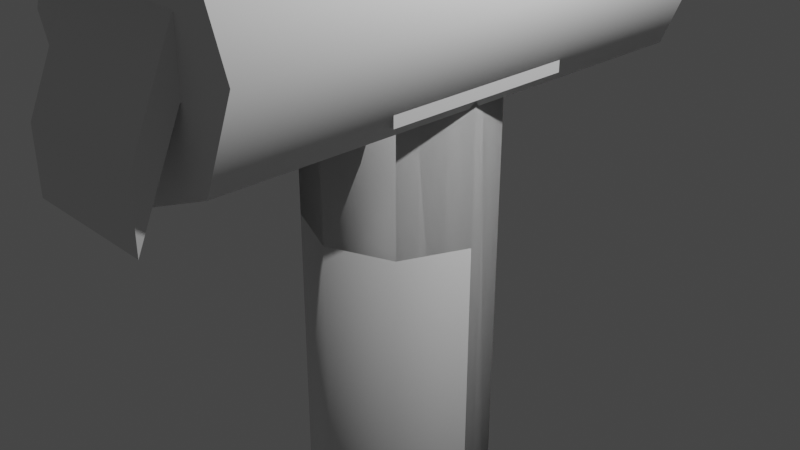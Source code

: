 # Source: herramientas.blend  (saved by Blender 3.4.6; exported with 4.5.12 LTS)
import bpy
from mathutils import Matrix  # noqa: F401  (used for matrix-valued properties, if any)

bpy.ops.wm.read_factory_settings(use_empty=True)
scene = bpy.context.scene
scene.name = 'Scene'

# ---- collections
col_collection = bpy.data.collections.new('Collection'); scene.collection.children.link(col_collection)

# ---- node groups
ng_auto_smooth = bpy.data.node_groups.new('Auto Smooth', 'GeometryNodeTree')
_s = ng_auto_smooth.interface.new_socket(name='Geometry', in_out='OUTPUT', socket_type='NodeSocketGeometry')
_s = ng_auto_smooth.interface.new_socket(name='Geometry', in_out='INPUT', socket_type='NodeSocketGeometry')
_s = ng_auto_smooth.interface.new_socket(name='Angle', in_out='INPUT', socket_type='NodeSocketFloat')
_s.subtype = 'ANGLE'
_s.min_value = 0.0
_s.max_value = 3.142
ng_auto_smooth.is_modifier = True
_N = ng_auto_smooth.nodes; _L = ng_auto_smooth.links
n0 = _N.new('NodeGroupOutput'); n0.name = 'Group Output'; n0.location = (480, -100)
n1 = _N.new('NodeGroupInput'); n1.name = 'Group Input'; n1.location = (-420, -300)
n2 = _N.new('NodeGroupInput'); n2.name = 'Group Input.001'; n2.location = (-60, -100)
n3 = _N.new('GeometryNodeSetShadeSmooth'); n3.name = 'Set Shade Smooth'; n3.location = (120, -100)
n3.domain = 'EDGE'
n4 = _N.new('GeometryNodeSetShadeSmooth'); n4.name = 'Set Shade Smooth.001'; n4.location = (300, -100)
n5 = _N.new('GeometryNodeInputMeshEdgeAngle'); n5.name = 'Edge Angle'; n5.location = (-420, -220)
n6 = _N.new('GeometryNodeInputEdgeSmooth'); n6.name = 'Is Edge Smooth'; n6.location = (-60, -160)
n7 = _N.new('GeometryNodeInputShadeSmooth'); n7.name = 'Is Face Smooth'; n7.location = (-240, -340)
n8 = _N.new('FunctionNodeBooleanMath'); n8.name = 'Boolean Math'; n8.location = (-60, -220)
n9 = _N.new('FunctionNodeCompare'); n9.name = 'Compare'; n9.location = (-240, -180)
n9.operation = 'LESS_EQUAL'
_L.new(n5.outputs[0], n9.inputs[0])
_L.new(n4.outputs[0], n0.inputs[0])
_L.new(n1.outputs[1], n9.inputs[1])
_L.new(n9.outputs[0], n8.inputs[0])
_L.new(n7.outputs[0], n8.inputs[1])
_L.new(n2.outputs[0], n3.inputs[0])
_L.new(n6.outputs[0], n3.inputs[1])
_L.new(n3.outputs[0], n4.inputs[0])
_L.new(n8.outputs[0], n3.inputs[2])
n0.is_active_output = True

# ---- world
world_world = bpy.data.worlds.new('World'); scene.world = world_world
world_world.use_nodes = True; world_world.node_tree.nodes.clear()
_N = world_world.node_tree.nodes; _L = world_world.node_tree.links
n0 = _N.new('ShaderNodeOutputWorld'); n0.name = 'World Output'; n0.location = (300, 300)
n1 = _N.new('ShaderNodeBackground'); n1.name = 'Background'; n1.location = (10, 300)
n1.inputs[0].default_value = (0.05088, 0.05088, 0.05088, 1.0)
_L.new(n1.outputs[0], n0.inputs[0])
n0.is_active_output = True
world_world.color = (0.05088, 0.05088, 0.05088)
world_world.use_sun_shadow = False
world_world.sun_shadow_jitter_overblur = 0.0

# ---- cameras
cam_camera = bpy.data.cameras.new('Camera')
cam_camera.clip_end = 100.0
cam_camera.ortho_scale = 7.314

# ---- lights
light_light = bpy.data.lights.new('Light', 'POINT')
light_light.transmission_factor = 0.0
light_light.energy = 1000.0
light_light.shadow_soft_size = 0.1
light_light.shadow_maximum_resolution = 0.006
light_light.use_absolute_resolution = True

# ---- meshes
me_cylinder_001 = bpy.data.meshes.new('Cylinder.001')
me_cylinder_001.from_pydata([(2.816e-09, 1.253, -2.865), (2.816e-09, 1.253, 2.865), (0.9744, 0.8496, -2.865), (0.9744, 0.8496, 2.865), (1.378, -0.1248, -2.865), (1.378, -0.1248, 2.865), (0.9744, -1.099, -2.865), (0.9744, -1.099, 2.865), (2.816e-09, -1.503, -2.865), (2.816e-09, -1.503, 2.865), (-0.9744, -1.099, -2.865), (-0.9744, -1.099, 2.865), (-1.378, -0.1248, -2.865), (-1.378, -0.1248, 2.865), (-0.9744, 0.8496, -2.865), (-0.9744, 0.8496, 2.865), (2.335e-08, -0.1248, -2.865), (-3.825e-08, -0.1248, 2.865), (0.0, -8.427, -1.0), (0.0, 1.399, -1.0), (0.7071, -8.427, -0.7071), (0.7071, 1.399, -0.7071), (1.0, -8.427, 3.684e-07), (1.0, 1.399, -6.114e-08), (0.7071, -8.427, 0.7071), (0.7071, 1.399, 0.7071), (0.0, -8.427, 1.0), (0.0, 1.399, 1.0), (-0.7071, -8.427, 0.7071), (-0.7071, 1.399, 0.7071), (-1.0, -8.427, 3.684e-07), (-1.0, 1.399, -6.114e-08), (-0.7071, -8.427, -0.7071), (-0.7071, 1.399, -0.7071), (1.49e-08, -8.427, 3.833e-07), (-2.98e-08, 1.399, -3.134e-08)], [], [(0, 1, 3, 2), (2, 3, 5, 4), (4, 5, 7, 6), (6, 7, 9, 8), (8, 9, 11, 10), (10, 11, 13, 12), (6, 8, 10, 16), (12, 13, 15, 14), (14, 15, 1, 0), (4, 6, 16, 2), (2, 16, 14, 0), (16, 10, 12, 14), (15, 13, 17, 1), (13, 11, 9, 17), (1, 17, 5, 3), (17, 9, 7, 5), (18, 19, 21, 20), (20, 21, 23, 22), (22, 23, 25, 24), (24, 25, 27, 26), (26, 27, 29, 28), (28, 29, 31, 30), (24, 26, 28, 34), (30, 31, 33, 32), (32, 33, 19, 18), (22, 24, 34, 20), (20, 34, 32, 18), (34, 28, 30, 32), (33, 31, 35, 19), (31, 29, 27, 35), (19, 35, 23, 21), (35, 27, 25, 23)])
me_cylinder_001.polygons.foreach_set('use_smooth', [True] * 32)
_k = set([(0, 2), (0, 14), (1, 3), (1, 15), (2, 4), (3, 5), (4, 6), (5, 7), (6, 8), (7, 9), (8, 10), (9, 11), (10, 12), (11, 13), (12, 14), (13, 15)])
me_cylinder_001.attributes.new('sharp_edge', 'BOOLEAN', 'EDGE').data.foreach_set('value', [ (min(e.vertices), max(e.vertices)) in _k for e in me_cylinder_001.edges])
_uv = me_cylinder_001.uv_layers.new(name='UVMap')
_uv.uv.foreach_set('vector', [0.3532, 0.9951, 0.3532, 0.522, 0.4403, 0.522, 0.4403, 0.9951, 0.4403, 0.9951, 0.4403, 0.522, 0.5273, 0.522, 0.5273, 0.9951, 0.5273, 0.9951, 0.5273, 0.522, 0.6144, 0.522, 0.6144, 0.9951, 0.6144, 0.9951, 0.6144, 0.522, 0.7015, 0.522, 0.7015, 0.9951, 0.004902, 0.9951, 0.004901, 0.522, 0.09198, 0.522, 0.09198, 0.9951, 0.09198, 0.9951, 0.09198, 0.522, 0.179, 0.522, 0.179, 0.9951, 0.8446, 0.7087, 0.7831, 0.6471, 0.7831, 0.5601, 0.8882, 0.6036, 0.179, 0.9951, 0.179, 0.522, 0.2661, 0.522, 0.2661, 0.9951, 0.2661, 0.9951, 0.2661, 0.522, 0.3532, 0.522, 0.3532, 0.9951, 0.9317, 0.7087, 0.8446, 0.7087, 0.8882, 0.6036, 0.9933, 0.6471, 0.9933, 0.6471, 0.8882, 0.6036, 0.9317, 0.4985, 0.9933, 0.5601, 0.8882, 0.6036, 0.7831, 0.5601, 0.8446, 0.4985, 0.9317, 0.4985, 0.9215, 0.8685, 0.8599, 0.9301, 0.8164, 0.825, 0.9215, 0.7814, 0.8599, 0.9301, 0.7729, 0.9301, 0.7113, 0.8685, 0.8164, 0.825, 0.9215, 0.7814, 0.8164, 0.825, 0.7729, 0.7198, 0.8599, 0.7198, 0.8164, 0.825, 0.7113, 0.8685, 0.7113, 0.7814, 0.7729, 0.7198, 0.0049, 0.2577, 0.8162, 0.2577, 0.8162, 0.3208, 0.0049, 0.3208, 0.0049, 0.3208, 0.8162, 0.3208, 0.8162, 0.384, 0.0049, 0.384, 0.0049, 0.384, 0.8162, 0.384, 0.8162, 0.4472, 0.0049, 0.4472, 0.0049, 0.4472, 0.8162, 0.4472, 0.8162, 0.5104, 0.0049, 0.5104, 0.0049, 0.004895, 0.8162, 0.004895, 0.8162, 0.06808, 0.0049, 0.06808, 0.0049, 0.06808, 0.8162, 0.06808, 0.8162, 0.1313, 0.0049, 0.1313, 0.9338, 0.004895, 0.9785, 0.04958, 0.9785, 0.1128, 0.9022, 0.08117, 0.0049, 0.1313, 0.8162, 0.1313, 0.8162, 0.1945, 0.0049, 0.1945, 0.0049, 0.1945, 0.8162, 0.1945, 0.8162, 0.2577, 0.0049, 0.2577, 0.8706, 0.004895, 0.9338, 0.004895, 0.9022, 0.08117, 0.8259, 0.04958, 0.8259, 0.04958, 0.9022, 0.08117, 0.8706, 0.1574, 0.8259, 0.1128, 0.9022, 0.08117, 0.9785, 0.1128, 0.9338, 0.1574, 0.8706, 0.1574, 0.9338, 0.32, 0.8706, 0.32, 0.9022, 0.2437, 0.9785, 0.2753, 0.8706, 0.32, 0.8259, 0.2753, 0.8259, 0.2122, 0.9022, 0.2437, 0.9785, 0.2753, 0.9022, 0.2437, 0.9338, 0.1675, 0.9785, 0.2122, 0.9022, 0.2437, 0.8259, 0.2122, 0.8706, 0.1675, 0.9338, 0.1675])
me_cylinder_001.update()
me_cube_001 = bpy.data.meshes.new('Cube.001')
me_cube_001.from_pydata([(-0.1285, -0.5612, 1.235), (-0.1285, -0.5612, 2.358), (-0.1285, 0.5612, 1.235), (-0.1285, 0.5612, 2.358), (0.1285, -0.5612, 1.235), (0.1285, -0.5612, 2.358), (0.1285, 0.5612, 1.235), (0.1285, 0.5612, 2.358), (-0.1285, 0.1348, 1.235), (-0.1285, -0.1348, 1.235), (-0.1285, -0.1348, 2.358), (-0.1285, 0.1348, 2.358), (0.1285, -0.1348, 1.235), (0.1285, 0.1348, 1.235), (0.1285, 0.1348, 2.358), (0.1285, -0.1348, 2.358), (-0.5562, 0.1348, 1.235), (-0.5562, -0.1348, 1.235), (-0.5562, -0.1348, 2.358), (-0.5562, 0.1348, 2.358), (0.5562, -0.1348, 1.235), (0.5562, 0.1348, 1.235), (0.5562, 0.1348, 2.358), (0.5562, -0.1348, 2.358), (0.0, 1.0, -5.87), (0.0, 0.7908, 0.04408), (0.7071, 0.7071, -5.87), (0.5592, 0.5592, 0.04408), (1.0, 0.0, -5.87), (0.7908, -7.105e-15, 0.04408), (0.7071, -0.7071, -5.87), (0.5592, -0.5592, 0.04408), (0.0, -1.0, -5.87), (0.0, -0.7908, 0.04408), (-0.7071, -0.7071, -5.87), (-0.5592, -0.5592, 0.04408), (-1.0, 0.0, -5.87), (-0.7908, -7.105e-15, 0.04408), (-0.7071, 0.7071, -5.87), (-0.5592, 0.5592, 0.04408), (1.49e-08, -1.49e-08, -5.87), (0.7071, 0.7071, 0.04408), (0.0, 1.0, 0.04408), (1.0, -7.105e-15, 0.04408), (0.7071, -0.7071, 0.04408), (0.0, -1.0, 0.04408), (-0.7071, -0.7071, 0.04408), (-1.0, -7.105e-15, 0.04408), (-0.7071, 0.7071, 0.04408), (-0.7908, -1.036e-07, 1.458), (-2.98e-08, -1.334e-07, 1.458), (0.0, 0.7908, 1.458), (0.0, -0.7908, 1.458), (0.7908, -1.036e-07, 1.458), (0.5592, 0.5591, 1.458), (0.5592, -0.5592, 1.458), (-0.5592, -0.5592, 1.458), (-0.5592, 0.5591, 1.458)], [], [(8, 11, 3, 2), (2, 3, 7, 6), (12, 15, 5, 4), (4, 5, 1, 0), (15, 10, 1, 5), (7, 3, 11, 14), (14, 11, 10, 15), (6, 7, 14, 13), (15, 12, 20, 23), (0, 1, 10, 9), (11, 8, 16, 19), (21, 22, 23, 20), (17, 18, 19, 16), (14, 15, 23, 22), (9, 10, 18, 17), (10, 11, 19, 18), (13, 14, 22, 21), (24, 42, 41, 26), (26, 41, 43, 28), (28, 43, 44, 30), (30, 44, 45, 32), (32, 45, 46, 34), (34, 46, 47, 36), (30, 32, 34, 40), (36, 47, 48, 38), (38, 48, 42, 24), (28, 30, 40, 26), (26, 40, 38, 24), (40, 34, 36, 38), (37, 35, 56, 49), (25, 39, 57, 51), (27, 25, 51, 54), (31, 29, 53, 55), (25, 27, 41, 42), (27, 29, 43, 41), (29, 31, 44, 43), (31, 33, 45, 44), (33, 35, 46, 45), (35, 37, 47, 46), (37, 39, 48, 47), (39, 25, 42, 48), (57, 49, 50, 51), (49, 56, 52, 50), (51, 50, 53, 54), (50, 52, 55, 53), (33, 31, 55, 52), (29, 27, 54, 53), (39, 37, 49, 57), (35, 33, 52, 56)])
me_cube_001.polygons.foreach_set('use_smooth', [0, 0, 0, 0, 0, 0, 0, 0, 0, 0, 0, 0, 0, 0, 0, 0, 0, 1, 1, 1, 1, 1, 1, 1, 1, 1, 1, 1, 1, 1, 1, 1, 1, 1, 1, 1, 1, 1, 1, 1, 1, 1, 1, 1, 1, 1, 1, 1, 1])
_uv = me_cube_001.uv_layers.new(name='UVMap')
_uv.uv.foreach_set('vector', [0.819, 0.128, 0.6944, 0.128, 0.6944, 0.08062, 0.819, 0.08062, 0.819, 0.08062, 0.6944, 0.08062, 0.6944, 0.05207, 0.819, 0.05207, 0.819, 0.3763, 0.6944, 0.3763, 0.6944, 0.3289, 0.819, 0.3289, 0.819, 0.3289, 0.6944, 0.3289, 0.6944, 0.3003, 0.819, 0.3003, 0.8841, 0.2131, 0.8639, 0.2333, 0.8305, 0.1998, 0.8507, 0.1796, 0.9387, 0.2679, 0.9185, 0.2881, 0.8851, 0.2545, 0.9053, 0.2344, 0.9053, 0.2344, 0.8851, 0.2545, 0.8639, 0.2333, 0.8841, 0.2131, 0.819, 0.05207, 0.6944, 0.05207, 0.6944, 0.004703, 0.819, 0.004703, 0.6944, 0.3763, 0.819, 0.3763, 0.819, 0.4238, 0.6944, 0.4238, 0.819, 0.3003, 0.6944, 0.3003, 0.6944, 0.253, 0.819, 0.253, 0.6944, 0.128, 0.819, 0.128, 0.819, 0.1755, 0.6944, 0.1755, 0.819, 0.4537, 0.6944, 0.4537, 0.6944, 0.4238, 0.819, 0.4238, 0.819, 0.2055, 0.6944, 0.2055, 0.6944, 0.1755, 0.819, 0.1755, 0.9053, 0.2344, 0.8841, 0.2131, 0.9178, 0.1796, 0.9389, 0.2008, 0.819, 0.253, 0.6944, 0.253, 0.6944, 0.2055, 0.819, 0.2055, 0.8639, 0.2333, 0.8851, 0.2545, 0.8514, 0.2881, 0.8303, 0.2668, 0.819, 0.5013, 0.6944, 0.5013, 0.6944, 0.4537, 0.819, 0.4537, 0.3448, 0.6617, 0.3448, 0.004701, 0.4299, 0.004701, 0.4299, 0.6617, 0.4299, 0.6617, 0.4299, 0.004701, 0.5149, 0.004701, 0.5149, 0.6617, 0.5149, 0.6617, 0.5149, 0.004701, 0.5999, 0.004701, 0.5999, 0.6617, 0.5999, 0.6617, 0.5999, 0.004701, 0.6849, 0.004701, 0.6849, 0.6617, 0.004704, 0.6617, 0.004705, 0.004701, 0.08974, 0.004701, 0.08974, 0.6617, 0.08974, 0.6617, 0.08974, 0.004701, 0.1748, 0.004701, 0.1748, 0.6617, 0.8556, 0.7115, 0.8556, 0.7965, 0.7954, 0.8567, 0.7529, 0.754, 0.1748, 0.6617, 0.1748, 0.004701, 0.2598, 0.004701, 0.2598, 0.6617, 0.2598, 0.6617, 0.2598, 0.004701, 0.3448, 0.004701, 0.3448, 0.6617, 0.7954, 0.6514, 0.8556, 0.7115, 0.7529, 0.754, 0.7104, 0.6514, 0.7104, 0.6514, 0.7529, 0.754, 0.6503, 0.7965, 0.6503, 0.7115, 0.7529, 0.754, 0.7954, 0.8567, 0.7104, 0.8567, 0.6503, 0.7965, 0.1392, 0.8292, 0.07194, 0.8292, 0.07194, 0.6721, 0.1392, 0.6721, 0.2737, 0.8292, 0.2064, 0.8292, 0.2064, 0.6721, 0.2737, 0.6721, 0.3409, 0.8292, 0.2737, 0.8292, 0.2737, 0.6721, 0.3409, 0.6721, 0.4754, 0.8292, 0.4081, 0.8292, 0.4081, 0.6721, 0.4754, 0.6721, 0.9738, 0.555, 0.9263, 0.5074, 0.9352, 0.486, 0.9953, 0.5461, 0.9263, 0.5074, 0.859, 0.5074, 0.8501, 0.486, 0.9352, 0.486, 0.859, 0.5074, 0.8115, 0.555, 0.79, 0.5461, 0.8501, 0.486, 0.8115, 0.555, 0.8115, 0.6222, 0.79, 0.6311, 0.79, 0.5461, 0.8115, 0.6222, 0.859, 0.6698, 0.8501, 0.6912, 0.79, 0.6311, 0.859, 0.6698, 0.9263, 0.6698, 0.9352, 0.6912, 0.8501, 0.6912, 0.9263, 0.6698, 0.9738, 0.6222, 0.9953, 0.6311, 0.9352, 0.6912, 0.9738, 0.6222, 0.9738, 0.555, 0.9953, 0.5461, 0.9953, 0.6311, 0.9432, 0.0047, 0.9908, 0.05224, 0.9096, 0.08586, 0.876, 0.0047, 0.9908, 0.05224, 0.9908, 0.1195, 0.9432, 0.167, 0.9096, 0.08586, 0.876, 0.0047, 0.9096, 0.08586, 0.8284, 0.1195, 0.8284, 0.05224, 0.9096, 0.08586, 0.9432, 0.167, 0.876, 0.167, 0.8284, 0.1195, 0.5426, 0.8292, 0.4754, 0.8292, 0.4754, 0.6721, 0.5426, 0.6721, 0.4081, 0.8292, 0.3409, 0.8292, 0.3409, 0.6721, 0.4081, 0.6721, 0.2064, 0.8292, 0.1392, 0.8292, 0.1392, 0.6721, 0.2064, 0.6721, 0.07194, 0.8292, 0.004704, 0.8292, 0.004704, 0.6721, 0.07194, 0.6721])
me_cube_001.update()
me_cylinder_003 = bpy.data.meshes.new('Cylinder.003')
me_cylinder_003.from_pydata([(0.0, -8.427, -1.0), (0.0, 1.399, -1.0), (0.7071, -8.427, -0.7071), (0.7071, 1.399, -0.7071), (1.0, -8.427, 3.684e-07), (1.0, 1.399, -6.114e-08), (0.7071, -8.427, 0.7071), (0.7071, 1.399, 0.7071), (0.0, -8.427, 1.0), (0.0, 1.399, 1.0), (-0.7071, -8.427, 0.7071), (-0.7071, 1.399, 0.7071), (-1.0, -8.427, 3.684e-07), (-1.0, 1.399, -6.114e-08), (-0.7071, -8.427, -0.7071), (-0.7071, 1.399, -0.7071), (1.49e-08, -8.427, 3.833e-07), (-2.98e-08, 1.399, -3.134e-08), (-0.7454, -0.259, 1.069), (-0.7454, 0.4116, 1.069), (-1.069, -0.9927, -1.069), (-1.069, 1.145, -1.069), (0.7454, -0.259, 1.069), (0.7454, 0.4116, 1.069), (1.069, -0.9927, -1.069), (1.069, 1.145, -1.069), (-1.069, -0.9927, 1.069), (-1.069, 1.145, 1.069), (1.069, 1.145, 1.069), (1.069, -0.9927, 1.069), (-0.7454, -1.502, 3.357), (-0.7454, -0.8313, 3.357), (0.7454, -0.8313, 3.357), (0.7454, -1.502, 3.357), (-0.7454, 0.2738, 2.882), (-0.7454, 0.5623, 2.092), (-0.7454, 0.5044, 2.504), (0.7454, 0.5623, 2.092), (0.7454, 0.2738, 2.882), (0.7454, 0.5044, 2.504), (0.7454, -0.1083, 2.092), (0.7454, -0.3968, 2.882), (0.7454, -0.1662, 2.504), (-0.7454, -0.1083, 2.092), (-0.7454, -0.3968, 2.882), (-0.7454, -0.1662, 2.504)], [], [(0, 1, 3, 2), (2, 3, 5, 4), (4, 5, 7, 6), (6, 7, 9, 8), (8, 9, 11, 10), (10, 11, 13, 12), (6, 8, 10, 16), (12, 13, 15, 14), (14, 15, 1, 0), (4, 6, 16, 2), (2, 16, 14, 0), (16, 10, 12, 14), (15, 13, 17, 1), (13, 11, 9, 17), (1, 17, 5, 3), (17, 9, 7, 5), (26, 27, 21, 20), (20, 21, 25, 24), (24, 25, 28, 29), (19, 18, 43, 35), (20, 24, 29, 26), (25, 21, 27, 28), (18, 19, 27, 26), (23, 22, 29, 28), (22, 18, 26, 29), (19, 23, 28, 27), (33, 32, 31, 30), (18, 22, 40, 43), (23, 19, 35, 37), (22, 23, 37, 40), (44, 41, 33, 30), (41, 38, 32, 33), (38, 34, 31, 32), (44, 34, 36, 45), (45, 36, 35, 43), (41, 44, 45, 42), (42, 45, 43, 40), (38, 41, 42, 39), (39, 42, 40, 37), (34, 38, 39, 36), (36, 39, 37, 35), (34, 44, 30, 31)])
me_cylinder_003.polygons.foreach_set('use_smooth', [True] * 42)
_uv = me_cylinder_003.uv_layers.new(name='UVMap')
_uv.uv.foreach_set('vector', [0.004903, 0.262, 0.8301, 0.262, 0.8301, 0.3263, 0.004903, 0.3263, 0.004903, 0.3263, 0.8301, 0.3263, 0.8301, 0.3906, 0.004903, 0.3906, 0.004903, 0.3906, 0.8301, 0.3906, 0.8301, 0.4548, 0.004903, 0.4548, 0.004903, 0.4548, 0.8301, 0.4548, 0.8301, 0.5191, 0.004903, 0.5191, 0.004903, 0.004908, 0.8301, 0.004908, 0.8301, 0.06918, 0.004903, 0.06918, 0.004903, 0.06918, 0.8301, 0.06918, 0.8301, 0.1335, 0.004903, 0.1335, 0.8854, 0.004908, 0.9496, 0.004908, 0.9951, 0.05036, 0.9175, 0.0825, 0.004903, 0.1335, 0.8301, 0.1335, 0.8301, 0.1977, 0.004903, 0.1977, 0.004903, 0.1977, 0.8301, 0.1977, 0.8301, 0.262, 0.004903, 0.262, 0.8399, 0.05036, 0.8854, 0.004908, 0.9175, 0.0825, 0.8399, 0.1146, 0.8399, 0.1146, 0.9175, 0.0825, 0.9496, 0.1601, 0.8854, 0.1601, 0.9175, 0.0825, 0.9951, 0.05036, 0.9951, 0.1146, 0.9496, 0.1601, 0.8981, 0.529, 0.9436, 0.5745, 0.866, 0.6066, 0.8339, 0.529, 0.9436, 0.5745, 0.9436, 0.6387, 0.8981, 0.6842, 0.866, 0.6066, 0.8339, 0.529, 0.866, 0.6066, 0.7884, 0.6387, 0.7884, 0.5745, 0.866, 0.6066, 0.8981, 0.6842, 0.8339, 0.6842, 0.7884, 0.6387, 0.5892, 0.529, 0.5892, 0.7086, 0.4097, 0.7086, 0.4097, 0.529, 0.3293, 0.899, 0.3293, 0.7194, 0.5088, 0.7194, 0.5088, 0.899, 0.1399, 0.844, 0.1399, 0.6645, 0.3195, 0.6645, 0.3195, 0.844, 0.2516, 0.9188, 0.2249, 0.9684, 0.1552, 0.9166, 0.1819, 0.867, 0.8875, 0.899, 0.708, 0.899, 0.708, 0.7194, 0.8875, 0.7194, 0.5186, 0.7194, 0.6982, 0.7194, 0.6982, 0.899, 0.5186, 0.899, 0.6607, 0.6814, 0.717, 0.6814, 0.7786, 0.7086, 0.5991, 0.7086, 0.717, 0.5562, 0.6607, 0.5562, 0.5991, 0.529, 0.7786, 0.529, 0.6607, 0.5562, 0.6607, 0.6814, 0.5991, 0.7086, 0.5991, 0.529, 0.717, 0.6814, 0.717, 0.5562, 0.7786, 0.529, 0.7786, 0.7086, 0.1301, 0.529, 0.1301, 0.5853, 0.004906, 0.5853, 0.004906, 0.529, 0.1399, 0.6542, 0.1399, 0.529, 0.2268, 0.529, 0.2268, 0.6542, 0.1301, 0.8453, 0.004906, 0.8453, 0.004906, 0.7585, 0.1301, 0.7585, 0.9898, 0.3682, 0.9402, 0.3949, 0.8884, 0.3251, 0.938, 0.2985, 0.2989, 0.6542, 0.2989, 0.529, 0.3999, 0.529, 0.3999, 0.6542, 0.928, 0.2286, 0.8783, 0.2553, 0.9412, 0.1762, 0.9908, 0.1495, 0.1301, 0.6864, 0.004906, 0.6864, 0.004906, 0.5853, 0.1301, 0.5853, 0.08533, 0.9066, 0.112, 0.857, 0.1491, 0.8549, 0.1224, 0.9045, 0.1224, 0.9045, 0.1491, 0.8549, 0.1819, 0.867, 0.1552, 0.9166, 0.2989, 0.529, 0.2989, 0.6542, 0.2617, 0.6542, 0.2617, 0.529, 0.2617, 0.529, 0.2617, 0.6542, 0.2268, 0.6542, 0.2268, 0.529, 0.8783, 0.2553, 0.928, 0.2286, 0.9259, 0.2657, 0.8763, 0.2924, 0.8763, 0.2924, 0.9259, 0.2657, 0.938, 0.2985, 0.8884, 0.3251, 0.004906, 0.6864, 0.1301, 0.6864, 0.1301, 0.7235, 0.004906, 0.7235, 0.004906, 0.7235, 0.1301, 0.7235, 0.1301, 0.7585, 0.004906, 0.7585, 0.112, 0.857, 0.08533, 0.9066, 0.006219, 0.9694, 0.03287, 0.9198])
me_cylinder_003.update()

# ---- objects
ob_light = bpy.data.objects.new('Light', light_light)
ob_camera = bpy.data.objects.new('Camera', cam_camera)
ob_martillo = bpy.data.objects.new('martillo', me_cylinder_001)
ob_destornillador = bpy.data.objects.new('destornillador', me_cube_001)
ob_palanca = bpy.data.objects.new('palanca', me_cylinder_003)

# ---- transforms, parenting, visibility, modifiers, constraints
ob_light.location = (4.076, 1.005, 5.904)
ob_light.rotation_euler = (0.6503, 0.05522, 1.866)
ob_light.lock_rotations_4d = False
ob_light.empty_display_type = 'ARROWS'
ob_light.color = (0.0, 0.0, 0.0, 0.0)
ob_light.lineart.crease_threshold = 0.0
ob_camera.location = (7.359, -6.926, 4.958)
ob_camera.rotation_euler = (1.109, 0.0, 0.8149)
ob_camera.lock_rotations_4d = False
ob_camera.empty_display_type = 'ARROWS'
ob_camera.color = (0.0, 0.0, 0.0, 0.0)
ob_camera.display_type = 'WIRE'
ob_camera.lineart.crease_threshold = 0.0
ob_martillo.location = (0.0, 0.0, 2.558)
ob_martillo.rotation_euler = (1.571, -0.0, 0.0)
ob_destornillador.location = (0.0, 0.0, 0.0)
ob_palanca.location = (0.0, 0.0, 2.558)
ob_palanca.rotation_euler = (1.571, -0.0, 0.0)
_m = ob_palanca.modifiers.new('Auto Smooth', 'NODES')
_m.node_group = ng_auto_smooth
_gi = [s.identifier for s in ng_auto_smooth.interface.items_tree if s.item_type == 'SOCKET' and s.in_out == 'INPUT']
_m[_gi[1]] = 1.222  # Angle

# ---- collection membership
col_collection.objects.link(ob_light)
col_collection.objects.link(ob_camera)
col_collection.objects.link(ob_martillo)
col_collection.objects.link(ob_destornillador)
col_collection.objects.link(ob_palanca)

# ---- scene / render settings (as saved in the file)
scene.camera = ob_camera
scene.frame_start = 1; scene.frame_end = 250; scene.frame_set(1)
scene.render.engine = 'BLENDER_EEVEE_NEXT'
scene.cycles.sampling_pattern = 'TABULATED_SOBOL'
scene.cycles.use_light_tree = False
scene.view_settings.view_transform = 'Filmic'
bpy.context.view_layer.update()
